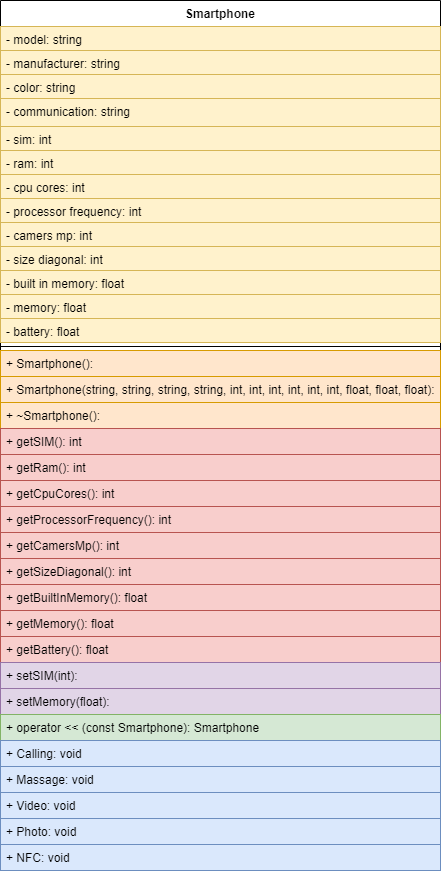

The diagram above was exported from draw.io. Its source (the exported page's mxGraphModel, read from the mxfile embedded in the PNG):
<mxGraphModel dx="1382" dy="795" grid="1" gridSize="10" guides="1" tooltips="1" connect="1" arrows="1" fold="1" page="1" pageScale="1" pageWidth="827" pageHeight="1169" math="0" shadow="0">
  <root>
    <mxCell id="0" />
    <mxCell id="1" parent="0" />
    <mxCell id="3OtOvNP9GXaPDqWp6LJZ-4" value="Smartphone" style="swimlane;fontStyle=1;align=center;verticalAlign=top;childLayout=stackLayout;horizontal=1;startSize=26;horizontalStack=0;resizeParent=1;resizeParentMax=0;resizeLast=0;collapsible=1;marginBottom=0;" vertex="1" parent="1">
      <mxGeometry x="260" y="300" width="440" height="870" as="geometry" />
    </mxCell>
    <mxCell id="3OtOvNP9GXaPDqWp6LJZ-5" value="- model: string" style="text;strokeColor=#d6b656;fillColor=#fff2cc;align=left;verticalAlign=top;spacingLeft=4;spacingRight=4;overflow=hidden;rotatable=0;points=[[0,0.5],[1,0.5]];portConstraint=eastwest;" vertex="1" parent="3OtOvNP9GXaPDqWp6LJZ-4">
      <mxGeometry y="26" width="440" height="24" as="geometry" />
    </mxCell>
    <mxCell id="3OtOvNP9GXaPDqWp6LJZ-25" value="- manufacturer: string" style="text;strokeColor=#d6b656;fillColor=#fff2cc;align=left;verticalAlign=top;spacingLeft=4;spacingRight=4;overflow=hidden;rotatable=0;points=[[0,0.5],[1,0.5]];portConstraint=eastwest;" vertex="1" parent="3OtOvNP9GXaPDqWp6LJZ-4">
      <mxGeometry y="50" width="440" height="24" as="geometry" />
    </mxCell>
    <mxCell id="3OtOvNP9GXaPDqWp6LJZ-9" value="- сolor: string" style="text;strokeColor=#d6b656;fillColor=#fff2cc;align=left;verticalAlign=top;spacingLeft=4;spacingRight=4;overflow=hidden;rotatable=0;points=[[0,0.5],[1,0.5]];portConstraint=eastwest;" vertex="1" parent="3OtOvNP9GXaPDqWp6LJZ-4">
      <mxGeometry y="74" width="440" height="24" as="geometry" />
    </mxCell>
    <mxCell id="3OtOvNP9GXaPDqWp6LJZ-36" value="- communication: string" style="text;strokeColor=#d6b656;fillColor=#fff2cc;align=left;verticalAlign=top;spacingLeft=4;spacingRight=4;overflow=hidden;rotatable=0;points=[[0,0.5],[1,0.5]];portConstraint=eastwest;" vertex="1" parent="3OtOvNP9GXaPDqWp6LJZ-4">
      <mxGeometry y="98" width="440" height="28" as="geometry" />
    </mxCell>
    <mxCell id="3OtOvNP9GXaPDqWp6LJZ-72" value="- sim: int" style="text;strokeColor=#d6b656;fillColor=#fff2cc;align=left;verticalAlign=top;spacingLeft=4;spacingRight=4;overflow=hidden;rotatable=0;points=[[0,0.5],[1,0.5]];portConstraint=eastwest;" vertex="1" parent="3OtOvNP9GXaPDqWp6LJZ-4">
      <mxGeometry y="126" width="440" height="24" as="geometry" />
    </mxCell>
    <mxCell id="3OtOvNP9GXaPDqWp6LJZ-23" value="- ram: int" style="text;strokeColor=#d6b656;fillColor=#fff2cc;align=left;verticalAlign=top;spacingLeft=4;spacingRight=4;overflow=hidden;rotatable=0;points=[[0,0.5],[1,0.5]];portConstraint=eastwest;" vertex="1" parent="3OtOvNP9GXaPDqWp6LJZ-4">
      <mxGeometry y="150" width="440" height="24" as="geometry" />
    </mxCell>
    <mxCell id="3OtOvNP9GXaPDqWp6LJZ-8" value="- cpu cores: int" style="text;strokeColor=#d6b656;fillColor=#fff2cc;align=left;verticalAlign=top;spacingLeft=4;spacingRight=4;overflow=hidden;rotatable=0;points=[[0,0.5],[1,0.5]];portConstraint=eastwest;" vertex="1" parent="3OtOvNP9GXaPDqWp6LJZ-4">
      <mxGeometry y="174" width="440" height="24" as="geometry" />
    </mxCell>
    <mxCell id="3OtOvNP9GXaPDqWp6LJZ-71" value="- processor frequency: int" style="text;strokeColor=#d6b656;fillColor=#fff2cc;align=left;verticalAlign=top;spacingLeft=4;spacingRight=4;overflow=hidden;rotatable=0;points=[[0,0.5],[1,0.5]];portConstraint=eastwest;" vertex="1" parent="3OtOvNP9GXaPDqWp6LJZ-4">
      <mxGeometry y="198" width="440" height="24" as="geometry" />
    </mxCell>
    <mxCell id="3OtOvNP9GXaPDqWp6LJZ-10" value="- camers mp: int" style="text;strokeColor=#d6b656;fillColor=#fff2cc;align=left;verticalAlign=top;spacingLeft=4;spacingRight=4;overflow=hidden;rotatable=0;points=[[0,0.5],[1,0.5]];portConstraint=eastwest;" vertex="1" parent="3OtOvNP9GXaPDqWp6LJZ-4">
      <mxGeometry y="222" width="440" height="24" as="geometry" />
    </mxCell>
    <mxCell id="3OtOvNP9GXaPDqWp6LJZ-38" value="- size diagonal: int" style="text;strokeColor=#d6b656;fillColor=#fff2cc;align=left;verticalAlign=top;spacingLeft=4;spacingRight=4;overflow=hidden;rotatable=0;points=[[0,0.5],[1,0.5]];portConstraint=eastwest;" vertex="1" parent="3OtOvNP9GXaPDqWp6LJZ-4">
      <mxGeometry y="246" width="440" height="24" as="geometry" />
    </mxCell>
    <mxCell id="3OtOvNP9GXaPDqWp6LJZ-24" value="- built in memory: float" style="text;strokeColor=#d6b656;fillColor=#fff2cc;align=left;verticalAlign=top;spacingLeft=4;spacingRight=4;overflow=hidden;rotatable=0;points=[[0,0.5],[1,0.5]];portConstraint=eastwest;" vertex="1" parent="3OtOvNP9GXaPDqWp6LJZ-4">
      <mxGeometry y="270" width="440" height="24" as="geometry" />
    </mxCell>
    <mxCell id="3OtOvNP9GXaPDqWp6LJZ-33" value="- memory: float" style="text;strokeColor=#d6b656;fillColor=#fff2cc;align=left;verticalAlign=top;spacingLeft=4;spacingRight=4;overflow=hidden;rotatable=0;points=[[0,0.5],[1,0.5]];portConstraint=eastwest;" vertex="1" parent="3OtOvNP9GXaPDqWp6LJZ-4">
      <mxGeometry y="294" width="440" height="24" as="geometry" />
    </mxCell>
    <mxCell id="3OtOvNP9GXaPDqWp6LJZ-22" value="- battery: float" style="text;strokeColor=#d6b656;fillColor=#fff2cc;align=left;verticalAlign=top;spacingLeft=4;spacingRight=4;overflow=hidden;rotatable=0;points=[[0,0.5],[1,0.5]];portConstraint=eastwest;" vertex="1" parent="3OtOvNP9GXaPDqWp6LJZ-4">
      <mxGeometry y="318" width="440" height="24" as="geometry" />
    </mxCell>
    <mxCell id="3OtOvNP9GXaPDqWp6LJZ-6" value="" style="line;strokeWidth=1;fillColor=none;align=left;verticalAlign=middle;spacingTop=-1;spacingLeft=3;spacingRight=3;rotatable=0;labelPosition=right;points=[];portConstraint=eastwest;" vertex="1" parent="3OtOvNP9GXaPDqWp6LJZ-4">
      <mxGeometry y="342" width="440" height="8" as="geometry" />
    </mxCell>
    <mxCell id="3OtOvNP9GXaPDqWp6LJZ-7" value="+ Smartphone():" style="text;strokeColor=#d79b00;fillColor=#ffe6cc;align=left;verticalAlign=top;spacingLeft=4;spacingRight=4;overflow=hidden;rotatable=0;points=[[0,0.5],[1,0.5]];portConstraint=eastwest;" vertex="1" parent="3OtOvNP9GXaPDqWp6LJZ-4">
      <mxGeometry y="350" width="440" height="26" as="geometry" />
    </mxCell>
    <mxCell id="3OtOvNP9GXaPDqWp6LJZ-12" value="+ Smartphone(string, string, string, string, int, int, int, int, int, int, float, float, float):" style="text;strokeColor=#d79b00;fillColor=#ffe6cc;align=left;verticalAlign=top;spacingLeft=4;spacingRight=4;overflow=hidden;rotatable=0;points=[[0,0.5],[1,0.5]];portConstraint=eastwest;" vertex="1" parent="3OtOvNP9GXaPDqWp6LJZ-4">
      <mxGeometry y="376" width="440" height="26" as="geometry" />
    </mxCell>
    <mxCell id="3OtOvNP9GXaPDqWp6LJZ-37" value="+ ~Smartphone():" style="text;strokeColor=#d79b00;fillColor=#ffe6cc;align=left;verticalAlign=top;spacingLeft=4;spacingRight=4;overflow=hidden;rotatable=0;points=[[0,0.5],[1,0.5]];portConstraint=eastwest;" vertex="1" parent="3OtOvNP9GXaPDqWp6LJZ-4">
      <mxGeometry y="402" width="440" height="26" as="geometry" />
    </mxCell>
    <mxCell id="3OtOvNP9GXaPDqWp6LJZ-74" value="+ getSIM(): int" style="text;strokeColor=#b85450;fillColor=#f8cecc;align=left;verticalAlign=top;spacingLeft=4;spacingRight=4;overflow=hidden;rotatable=0;points=[[0,0.5],[1,0.5]];portConstraint=eastwest;" vertex="1" parent="3OtOvNP9GXaPDqWp6LJZ-4">
      <mxGeometry y="428" width="440" height="26" as="geometry" />
    </mxCell>
    <mxCell id="3OtOvNP9GXaPDqWp6LJZ-27" value="+ getRam(): int" style="text;strokeColor=#b85450;fillColor=#f8cecc;align=left;verticalAlign=top;spacingLeft=4;spacingRight=4;overflow=hidden;rotatable=0;points=[[0,0.5],[1,0.5]];portConstraint=eastwest;" vertex="1" parent="3OtOvNP9GXaPDqWp6LJZ-4">
      <mxGeometry y="454" width="440" height="26" as="geometry" />
    </mxCell>
    <mxCell id="3OtOvNP9GXaPDqWp6LJZ-30" value="+ getCpuCores(): int" style="text;strokeColor=#b85450;fillColor=#f8cecc;align=left;verticalAlign=top;spacingLeft=4;spacingRight=4;overflow=hidden;rotatable=0;points=[[0,0.5],[1,0.5]];portConstraint=eastwest;" vertex="1" parent="3OtOvNP9GXaPDqWp6LJZ-4">
      <mxGeometry y="480" width="440" height="26" as="geometry" />
    </mxCell>
    <mxCell id="3OtOvNP9GXaPDqWp6LJZ-76" value="+ getProcessorFrequency(): int" style="text;strokeColor=#b85450;fillColor=#f8cecc;align=left;verticalAlign=top;spacingLeft=4;spacingRight=4;overflow=hidden;rotatable=0;points=[[0,0.5],[1,0.5]];portConstraint=eastwest;" vertex="1" parent="3OtOvNP9GXaPDqWp6LJZ-4">
      <mxGeometry y="506" width="440" height="26" as="geometry" />
    </mxCell>
    <mxCell id="3OtOvNP9GXaPDqWp6LJZ-29" value="+ getCamersMp(): int " style="text;strokeColor=#b85450;fillColor=#f8cecc;align=left;verticalAlign=top;spacingLeft=4;spacingRight=4;overflow=hidden;rotatable=0;points=[[0,0.5],[1,0.5]];portConstraint=eastwest;" vertex="1" parent="3OtOvNP9GXaPDqWp6LJZ-4">
      <mxGeometry y="532" width="440" height="26" as="geometry" />
    </mxCell>
    <mxCell id="3OtOvNP9GXaPDqWp6LJZ-77" value="+ getSizeDiagonal(): int " style="text;strokeColor=#b85450;fillColor=#f8cecc;align=left;verticalAlign=top;spacingLeft=4;spacingRight=4;overflow=hidden;rotatable=0;points=[[0,0.5],[1,0.5]];portConstraint=eastwest;" vertex="1" parent="3OtOvNP9GXaPDqWp6LJZ-4">
      <mxGeometry y="558" width="440" height="26" as="geometry" />
    </mxCell>
    <mxCell id="3OtOvNP9GXaPDqWp6LJZ-31" value="+ getBuiltInMemory(): float" style="text;strokeColor=#b85450;fillColor=#f8cecc;align=left;verticalAlign=top;spacingLeft=4;spacingRight=4;overflow=hidden;rotatable=0;points=[[0,0.5],[1,0.5]];portConstraint=eastwest;" vertex="1" parent="3OtOvNP9GXaPDqWp6LJZ-4">
      <mxGeometry y="584" width="440" height="26" as="geometry" />
    </mxCell>
    <mxCell id="3OtOvNP9GXaPDqWp6LJZ-34" value="+ getMemory(): float" style="text;strokeColor=#b85450;fillColor=#f8cecc;align=left;verticalAlign=top;spacingLeft=4;spacingRight=4;overflow=hidden;rotatable=0;points=[[0,0.5],[1,0.5]];portConstraint=eastwest;" vertex="1" parent="3OtOvNP9GXaPDqWp6LJZ-4">
      <mxGeometry y="610" width="440" height="26" as="geometry" />
    </mxCell>
    <mxCell id="3OtOvNP9GXaPDqWp6LJZ-32" value="+ getBattery(): float" style="text;strokeColor=#b85450;fillColor=#f8cecc;align=left;verticalAlign=top;spacingLeft=4;spacingRight=4;overflow=hidden;rotatable=0;points=[[0,0.5],[1,0.5]];portConstraint=eastwest;" vertex="1" parent="3OtOvNP9GXaPDqWp6LJZ-4">
      <mxGeometry y="636" width="440" height="26" as="geometry" />
    </mxCell>
    <mxCell id="3OtOvNP9GXaPDqWp6LJZ-73" value="+ setSIM(int): " style="text;strokeColor=#9673a6;fillColor=#e1d5e7;align=left;verticalAlign=top;spacingLeft=4;spacingRight=4;overflow=hidden;rotatable=0;points=[[0,0.5],[1,0.5]];portConstraint=eastwest;" vertex="1" parent="3OtOvNP9GXaPDqWp6LJZ-4">
      <mxGeometry y="662" width="440" height="26" as="geometry" />
    </mxCell>
    <mxCell id="3OtOvNP9GXaPDqWp6LJZ-35" value="+ setMemory(float): " style="text;strokeColor=#9673a6;fillColor=#e1d5e7;align=left;verticalAlign=top;spacingLeft=4;spacingRight=4;overflow=hidden;rotatable=0;points=[[0,0.5],[1,0.5]];portConstraint=eastwest;" vertex="1" parent="3OtOvNP9GXaPDqWp6LJZ-4">
      <mxGeometry y="688" width="440" height="26" as="geometry" />
    </mxCell>
    <mxCell id="3OtOvNP9GXaPDqWp6LJZ-11" value="+ operator &lt;&lt; (const Smartphone): Smartphone" style="text;strokeColor=#82b366;fillColor=#d5e8d4;align=left;verticalAlign=top;spacingLeft=4;spacingRight=4;overflow=hidden;rotatable=0;points=[[0,0.5],[1,0.5]];portConstraint=eastwest;" vertex="1" parent="3OtOvNP9GXaPDqWp6LJZ-4">
      <mxGeometry y="714" width="440" height="26" as="geometry" />
    </mxCell>
    <mxCell id="3OtOvNP9GXaPDqWp6LJZ-41" value="+ Calling: void" style="text;strokeColor=#6c8ebf;fillColor=#dae8fc;align=left;verticalAlign=top;spacingLeft=4;spacingRight=4;overflow=hidden;rotatable=0;points=[[0,0.5],[1,0.5]];portConstraint=eastwest;" vertex="1" parent="3OtOvNP9GXaPDqWp6LJZ-4">
      <mxGeometry y="740" width="440" height="26" as="geometry" />
    </mxCell>
    <mxCell id="3OtOvNP9GXaPDqWp6LJZ-40" value="+ Massage: void" style="text;strokeColor=#6c8ebf;fillColor=#dae8fc;align=left;verticalAlign=top;spacingLeft=4;spacingRight=4;overflow=hidden;rotatable=0;points=[[0,0.5],[1,0.5]];portConstraint=eastwest;" vertex="1" parent="3OtOvNP9GXaPDqWp6LJZ-4">
      <mxGeometry y="766" width="440" height="26" as="geometry" />
    </mxCell>
    <mxCell id="3OtOvNP9GXaPDqWp6LJZ-39" value="+ Video: void" style="text;strokeColor=#6c8ebf;fillColor=#dae8fc;align=left;verticalAlign=top;spacingLeft=4;spacingRight=4;overflow=hidden;rotatable=0;points=[[0,0.5],[1,0.5]];portConstraint=eastwest;" vertex="1" parent="3OtOvNP9GXaPDqWp6LJZ-4">
      <mxGeometry y="792" width="440" height="26" as="geometry" />
    </mxCell>
    <mxCell id="3OtOvNP9GXaPDqWp6LJZ-13" value="+ Photo: void" style="text;strokeColor=#6c8ebf;fillColor=#dae8fc;align=left;verticalAlign=top;spacingLeft=4;spacingRight=4;overflow=hidden;rotatable=0;points=[[0,0.5],[1,0.5]];portConstraint=eastwest;" vertex="1" parent="3OtOvNP9GXaPDqWp6LJZ-4">
      <mxGeometry y="818" width="440" height="26" as="geometry" />
    </mxCell>
    <mxCell id="3OtOvNP9GXaPDqWp6LJZ-26" value="+ NFC: void" style="text;strokeColor=#6c8ebf;fillColor=#dae8fc;align=left;verticalAlign=top;spacingLeft=4;spacingRight=4;overflow=hidden;rotatable=0;points=[[0,0.5],[1,0.5]];portConstraint=eastwest;" vertex="1" parent="3OtOvNP9GXaPDqWp6LJZ-4">
      <mxGeometry y="844" width="440" height="26" as="geometry" />
    </mxCell>
  </root>
</mxGraphModel>